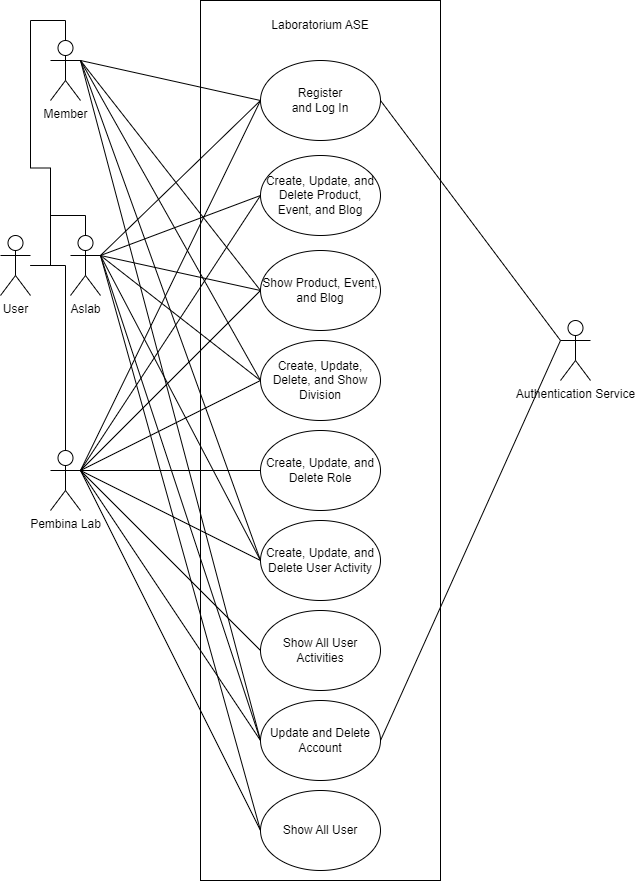

The diagram above was exported from draw.io. Its source (the exported page's mxGraphModel, read from the mxfile embedded in the PNG):
<mxGraphModel dx="1050" dy="581" grid="1" gridSize="10" guides="1" tooltips="1" connect="1" arrows="1" fold="1" page="1" pageScale="1" pageWidth="827" pageHeight="1169" math="0" shadow="0">
  <root>
    <mxCell id="0" />
    <mxCell id="1" parent="0" />
    <mxCell id="JFj3uUW5Q0bvLAfkjT64-5" value="" style="verticalLabelPosition=bottom;verticalAlign=top;html=1;shape=mxgraph.basic.rect;fillColor2=none;strokeWidth=1;size=20;indent=5;" parent="1" vertex="1">
      <mxGeometry x="240" y="40" width="240" height="880" as="geometry" />
    </mxCell>
    <mxCell id="JFj3uUW5Q0bvLAfkjT64-1" value="Member" style="shape=umlActor;verticalLabelPosition=bottom;verticalAlign=top;html=1;outlineConnect=0;" parent="1" vertex="1">
      <mxGeometry x="90" y="80" width="30" height="60" as="geometry" />
    </mxCell>
    <mxCell id="JFj3uUW5Q0bvLAfkjT64-4" value="Authentication Service" style="shape=umlActor;verticalLabelPosition=bottom;verticalAlign=top;html=1;outlineConnect=0;" parent="1" vertex="1">
      <mxGeometry x="600" y="360" width="30" height="60" as="geometry" />
    </mxCell>
    <mxCell id="9PX0aDmCdbCPSVlVPVjH-1" value="Laboratorium ASE" style="text;html=1;strokeColor=none;fillColor=none;align=center;verticalAlign=middle;whiteSpace=wrap;rounded=0;" parent="1" vertex="1">
      <mxGeometry x="290" y="50" width="140" height="30" as="geometry" />
    </mxCell>
    <mxCell id="9PX0aDmCdbCPSVlVPVjH-2" value="Pembina Lab" style="shape=umlActor;verticalLabelPosition=bottom;verticalAlign=top;html=1;outlineConnect=0;" parent="1" vertex="1">
      <mxGeometry x="90" y="490" width="30" height="60" as="geometry" />
    </mxCell>
    <mxCell id="9PX0aDmCdbCPSVlVPVjH-4" value="" style="ellipse;whiteSpace=wrap;html=1;fontStyle=4" parent="1" vertex="1">
      <mxGeometry x="300" y="100" width="120" height="80" as="geometry" />
    </mxCell>
    <mxCell id="9PX0aDmCdbCPSVlVPVjH-5" value="Register and Log In" style="text;html=1;strokeColor=none;fillColor=none;align=center;verticalAlign=middle;whiteSpace=wrap;rounded=0;" parent="1" vertex="1">
      <mxGeometry x="330" y="125" width="60" height="30" as="geometry" />
    </mxCell>
    <mxCell id="9PX0aDmCdbCPSVlVPVjH-33" style="edgeStyle=orthogonalEdgeStyle;rounded=0;orthogonalLoop=1;jettySize=auto;html=1;endArrow=none;endFill=0;entryX=0.5;entryY=0;entryDx=0;entryDy=0;entryPerimeter=0;" parent="1" source="9PX0aDmCdbCPSVlVPVjH-31" target="JFj3uUW5Q0bvLAfkjT64-1" edge="1">
      <mxGeometry relative="1" as="geometry" />
    </mxCell>
    <mxCell id="9PX0aDmCdbCPSVlVPVjH-34" style="edgeStyle=orthogonalEdgeStyle;rounded=0;orthogonalLoop=1;jettySize=auto;html=1;entryX=0.5;entryY=0;entryDx=0;entryDy=0;entryPerimeter=0;endArrow=none;endFill=0;" parent="1" source="9PX0aDmCdbCPSVlVPVjH-31" target="9PX0aDmCdbCPSVlVPVjH-32" edge="1">
      <mxGeometry relative="1" as="geometry" />
    </mxCell>
    <mxCell id="yLnupoukv1PCzxA1h0lv-1" style="edgeStyle=orthogonalEdgeStyle;rounded=0;orthogonalLoop=1;jettySize=auto;html=1;entryX=0.5;entryY=0;entryDx=0;entryDy=0;entryPerimeter=0;endArrow=none;endFill=0;" parent="1" source="9PX0aDmCdbCPSVlVPVjH-31" target="9PX0aDmCdbCPSVlVPVjH-2" edge="1">
      <mxGeometry relative="1" as="geometry" />
    </mxCell>
    <mxCell id="9PX0aDmCdbCPSVlVPVjH-31" value="User" style="shape=umlActor;verticalLabelPosition=bottom;verticalAlign=top;html=1;outlineConnect=0;" parent="1" vertex="1">
      <mxGeometry x="40" y="275" width="30" height="60" as="geometry" />
    </mxCell>
    <mxCell id="9PX0aDmCdbCPSVlVPVjH-32" value="Aslab" style="shape=umlActor;verticalLabelPosition=bottom;verticalAlign=top;html=1;outlineConnect=0;" parent="1" vertex="1">
      <mxGeometry x="110" y="275" width="30" height="60" as="geometry" />
    </mxCell>
    <mxCell id="yLnupoukv1PCzxA1h0lv-6" value="Create, Update, and Delete Product, Event, and Blog" style="ellipse;whiteSpace=wrap;html=1;" parent="1" vertex="1">
      <mxGeometry x="300" y="195" width="120" height="80" as="geometry" />
    </mxCell>
    <mxCell id="yLnupoukv1PCzxA1h0lv-15" value="Create, Update, Delete, and Show Division" style="ellipse;whiteSpace=wrap;html=1;" parent="1" vertex="1">
      <mxGeometry x="300" y="380" width="120" height="80" as="geometry" />
    </mxCell>
    <mxCell id="yLnupoukv1PCzxA1h0lv-19" value="Create, Update, and Delete Role" style="ellipse;whiteSpace=wrap;html=1;" parent="1" vertex="1">
      <mxGeometry x="300" y="470" width="120" height="80" as="geometry" />
    </mxCell>
    <mxCell id="yLnupoukv1PCzxA1h0lv-22" value="Create, Update, and Delete User Activity" style="ellipse;whiteSpace=wrap;html=1;" parent="1" vertex="1">
      <mxGeometry x="300" y="560" width="120" height="80" as="geometry" />
    </mxCell>
    <mxCell id="tN2uApGsxZkQSA4ydL-U-1" value="Show Product, Event, and Blog" style="ellipse;whiteSpace=wrap;html=1;" parent="1" vertex="1">
      <mxGeometry x="300" y="290" width="120" height="80" as="geometry" />
    </mxCell>
    <mxCell id="i62cjDJo881-5a5Qylfh-1" value="" style="endArrow=none;html=1;rounded=0;entryX=0;entryY=0.5;entryDx=0;entryDy=0;endFill=0;exitX=1;exitY=0.3333333333333333;exitDx=0;exitDy=0;exitPerimeter=0;" edge="1" parent="1" source="JFj3uUW5Q0bvLAfkjT64-1" target="9PX0aDmCdbCPSVlVPVjH-4">
      <mxGeometry width="50" height="50" relative="1" as="geometry">
        <mxPoint x="120" y="165" as="sourcePoint" />
        <mxPoint x="170" y="115" as="targetPoint" />
      </mxGeometry>
    </mxCell>
    <mxCell id="i62cjDJo881-5a5Qylfh-2" value="" style="endArrow=none;html=1;rounded=0;exitX=1;exitY=0.3333333333333333;exitDx=0;exitDy=0;exitPerimeter=0;entryX=0;entryY=0.5;entryDx=0;entryDy=0;endFill=0;" edge="1" parent="1" source="9PX0aDmCdbCPSVlVPVjH-32" target="9PX0aDmCdbCPSVlVPVjH-4">
      <mxGeometry width="50" height="50" relative="1" as="geometry">
        <mxPoint x="140" y="220" as="sourcePoint" />
        <mxPoint x="190" y="170" as="targetPoint" />
      </mxGeometry>
    </mxCell>
    <mxCell id="i62cjDJo881-5a5Qylfh-3" value="" style="endArrow=none;html=1;rounded=0;exitX=1;exitY=0.3333333333333333;exitDx=0;exitDy=0;exitPerimeter=0;entryX=0;entryY=0.5;entryDx=0;entryDy=0;endFill=0;" edge="1" parent="1" source="9PX0aDmCdbCPSVlVPVjH-2" target="9PX0aDmCdbCPSVlVPVjH-4">
      <mxGeometry width="50" height="50" relative="1" as="geometry">
        <mxPoint x="110" y="540" as="sourcePoint" />
        <mxPoint x="160" y="490" as="targetPoint" />
      </mxGeometry>
    </mxCell>
    <mxCell id="i62cjDJo881-5a5Qylfh-4" value="" style="endArrow=none;html=1;rounded=0;exitX=1;exitY=0.3333333333333333;exitDx=0;exitDy=0;exitPerimeter=0;entryX=0;entryY=0.5;entryDx=0;entryDy=0;endFill=0;" edge="1" parent="1" source="9PX0aDmCdbCPSVlVPVjH-32" target="yLnupoukv1PCzxA1h0lv-6">
      <mxGeometry width="50" height="50" relative="1" as="geometry">
        <mxPoint x="150" y="410" as="sourcePoint" />
        <mxPoint x="200" y="360" as="targetPoint" />
      </mxGeometry>
    </mxCell>
    <mxCell id="i62cjDJo881-5a5Qylfh-5" value="" style="endArrow=none;html=1;rounded=0;exitX=1;exitY=0.3333333333333333;exitDx=0;exitDy=0;exitPerimeter=0;entryX=0;entryY=0.5;entryDx=0;entryDy=0;endFill=0;" edge="1" parent="1" source="9PX0aDmCdbCPSVlVPVjH-2" target="yLnupoukv1PCzxA1h0lv-6">
      <mxGeometry width="50" height="50" relative="1" as="geometry">
        <mxPoint x="110" y="540" as="sourcePoint" />
        <mxPoint x="160" y="490" as="targetPoint" />
      </mxGeometry>
    </mxCell>
    <mxCell id="i62cjDJo881-5a5Qylfh-6" value="" style="endArrow=none;html=1;rounded=0;exitX=1;exitY=0.3333333333333333;exitDx=0;exitDy=0;exitPerimeter=0;entryX=0;entryY=0.5;entryDx=0;entryDy=0;endFill=0;" edge="1" parent="1" source="9PX0aDmCdbCPSVlVPVjH-32" target="tN2uApGsxZkQSA4ydL-U-1">
      <mxGeometry width="50" height="50" relative="1" as="geometry">
        <mxPoint x="140" y="420" as="sourcePoint" />
        <mxPoint x="190" y="370" as="targetPoint" />
      </mxGeometry>
    </mxCell>
    <mxCell id="i62cjDJo881-5a5Qylfh-7" value="" style="endArrow=none;html=1;rounded=0;exitX=1;exitY=0.3333333333333333;exitDx=0;exitDy=0;exitPerimeter=0;entryX=0;entryY=0.5;entryDx=0;entryDy=0;endFill=0;" edge="1" parent="1" source="9PX0aDmCdbCPSVlVPVjH-2" target="tN2uApGsxZkQSA4ydL-U-1">
      <mxGeometry width="50" height="50" relative="1" as="geometry">
        <mxPoint x="140" y="540" as="sourcePoint" />
        <mxPoint x="190" y="490" as="targetPoint" />
      </mxGeometry>
    </mxCell>
    <mxCell id="i62cjDJo881-5a5Qylfh-8" value="" style="endArrow=none;html=1;rounded=0;exitX=1;exitY=0.3333333333333333;exitDx=0;exitDy=0;exitPerimeter=0;entryX=0;entryY=0.5;entryDx=0;entryDy=0;endFill=0;" edge="1" parent="1" source="JFj3uUW5Q0bvLAfkjT64-1" target="tN2uApGsxZkQSA4ydL-U-1">
      <mxGeometry width="50" height="50" relative="1" as="geometry">
        <mxPoint x="150" y="240" as="sourcePoint" />
        <mxPoint x="200" y="190" as="targetPoint" />
      </mxGeometry>
    </mxCell>
    <mxCell id="i62cjDJo881-5a5Qylfh-9" value="" style="endArrow=none;html=1;rounded=0;exitX=1;exitY=0.3333333333333333;exitDx=0;exitDy=0;exitPerimeter=0;entryX=0;entryY=0.5;entryDx=0;entryDy=0;endFill=0;" edge="1" parent="1" source="JFj3uUW5Q0bvLAfkjT64-1" target="yLnupoukv1PCzxA1h0lv-15">
      <mxGeometry width="50" height="50" relative="1" as="geometry">
        <mxPoint x="150" y="180" as="sourcePoint" />
        <mxPoint x="200" y="130" as="targetPoint" />
      </mxGeometry>
    </mxCell>
    <mxCell id="i62cjDJo881-5a5Qylfh-10" value="" style="endArrow=none;html=1;rounded=0;exitX=0;exitY=0.3333333333333333;exitDx=0;exitDy=0;exitPerimeter=0;entryX=1;entryY=0.5;entryDx=0;entryDy=0;endFill=0;" edge="1" parent="1" source="JFj3uUW5Q0bvLAfkjT64-4" target="9PX0aDmCdbCPSVlVPVjH-4">
      <mxGeometry width="50" height="50" relative="1" as="geometry">
        <mxPoint x="500" y="290" as="sourcePoint" />
        <mxPoint x="550" y="240" as="targetPoint" />
      </mxGeometry>
    </mxCell>
    <mxCell id="i62cjDJo881-5a5Qylfh-11" value="" style="endArrow=none;html=1;rounded=0;exitX=1;exitY=0.3333333333333333;exitDx=0;exitDy=0;exitPerimeter=0;entryX=0;entryY=0.5;entryDx=0;entryDy=0;endFill=0;" edge="1" parent="1" source="9PX0aDmCdbCPSVlVPVjH-32" target="yLnupoukv1PCzxA1h0lv-15">
      <mxGeometry width="50" height="50" relative="1" as="geometry">
        <mxPoint x="140" y="300" as="sourcePoint" />
        <mxPoint x="220" y="320" as="targetPoint" />
      </mxGeometry>
    </mxCell>
    <mxCell id="i62cjDJo881-5a5Qylfh-12" value="" style="endArrow=none;html=1;rounded=0;exitX=1;exitY=0.3333333333333333;exitDx=0;exitDy=0;exitPerimeter=0;endFill=0;entryX=0;entryY=0.5;entryDx=0;entryDy=0;" edge="1" parent="1" source="9PX0aDmCdbCPSVlVPVjH-2" target="yLnupoukv1PCzxA1h0lv-15">
      <mxGeometry width="50" height="50" relative="1" as="geometry">
        <mxPoint x="160" y="520" as="sourcePoint" />
        <mxPoint x="210" y="470" as="targetPoint" />
      </mxGeometry>
    </mxCell>
    <mxCell id="i62cjDJo881-5a5Qylfh-14" value="" style="endArrow=none;html=1;rounded=0;exitX=1;exitY=0.3333333333333333;exitDx=0;exitDy=0;exitPerimeter=0;entryX=0;entryY=0.5;entryDx=0;entryDy=0;endFill=0;" edge="1" parent="1" source="9PX0aDmCdbCPSVlVPVjH-2" target="yLnupoukv1PCzxA1h0lv-19">
      <mxGeometry width="50" height="50" relative="1" as="geometry">
        <mxPoint x="190" y="560" as="sourcePoint" />
        <mxPoint x="240" y="510" as="targetPoint" />
      </mxGeometry>
    </mxCell>
    <mxCell id="i62cjDJo881-5a5Qylfh-15" value="" style="endArrow=none;html=1;rounded=0;exitX=1;exitY=0.3333333333333333;exitDx=0;exitDy=0;exitPerimeter=0;entryX=0;entryY=0.5;entryDx=0;entryDy=0;endFill=0;" edge="1" parent="1" source="JFj3uUW5Q0bvLAfkjT64-1" target="yLnupoukv1PCzxA1h0lv-22">
      <mxGeometry width="50" height="50" relative="1" as="geometry">
        <mxPoint x="110" y="270" as="sourcePoint" />
        <mxPoint x="160" y="220" as="targetPoint" />
      </mxGeometry>
    </mxCell>
    <mxCell id="i62cjDJo881-5a5Qylfh-16" value="" style="endArrow=none;html=1;rounded=0;exitX=1;exitY=0.3333333333333333;exitDx=0;exitDy=0;exitPerimeter=0;entryX=0;entryY=0.5;entryDx=0;entryDy=0;endFill=0;" edge="1" parent="1" source="9PX0aDmCdbCPSVlVPVjH-32" target="yLnupoukv1PCzxA1h0lv-22">
      <mxGeometry width="50" height="50" relative="1" as="geometry">
        <mxPoint x="160" y="400" as="sourcePoint" />
        <mxPoint x="210" y="350" as="targetPoint" />
      </mxGeometry>
    </mxCell>
    <mxCell id="i62cjDJo881-5a5Qylfh-17" value="" style="endArrow=none;html=1;rounded=0;exitX=1;exitY=0.3333333333333333;exitDx=0;exitDy=0;exitPerimeter=0;entryX=0;entryY=0.5;entryDx=0;entryDy=0;endFill=0;" edge="1" parent="1" source="9PX0aDmCdbCPSVlVPVjH-2" target="yLnupoukv1PCzxA1h0lv-22">
      <mxGeometry width="50" height="50" relative="1" as="geometry">
        <mxPoint x="160" y="560" as="sourcePoint" />
        <mxPoint x="210" y="510" as="targetPoint" />
      </mxGeometry>
    </mxCell>
    <mxCell id="i62cjDJo881-5a5Qylfh-18" value="Show All User Activities" style="ellipse;whiteSpace=wrap;html=1;" vertex="1" parent="1">
      <mxGeometry x="300" y="650" width="120" height="80" as="geometry" />
    </mxCell>
    <mxCell id="i62cjDJo881-5a5Qylfh-19" value="" style="endArrow=none;html=1;rounded=0;exitX=1;exitY=0.3333333333333333;exitDx=0;exitDy=0;exitPerimeter=0;entryX=0;entryY=0.5;entryDx=0;entryDy=0;endFill=0;" edge="1" parent="1" source="9PX0aDmCdbCPSVlVPVjH-2" target="i62cjDJo881-5a5Qylfh-18">
      <mxGeometry width="50" height="50" relative="1" as="geometry">
        <mxPoint x="220" y="440" as="sourcePoint" />
        <mxPoint x="270" y="390" as="targetPoint" />
      </mxGeometry>
    </mxCell>
    <mxCell id="i62cjDJo881-5a5Qylfh-20" value="Update and Delete Account" style="ellipse;whiteSpace=wrap;html=1;" vertex="1" parent="1">
      <mxGeometry x="300" y="740" width="120" height="80" as="geometry" />
    </mxCell>
    <mxCell id="i62cjDJo881-5a5Qylfh-21" value="" style="endArrow=none;html=1;rounded=0;exitX=1;exitY=0.3333333333333333;exitDx=0;exitDy=0;exitPerimeter=0;entryX=0;entryY=0.5;entryDx=0;entryDy=0;endFill=0;" edge="1" parent="1" source="JFj3uUW5Q0bvLAfkjT64-1" target="i62cjDJo881-5a5Qylfh-20">
      <mxGeometry width="50" height="50" relative="1" as="geometry">
        <mxPoint x="180" y="200" as="sourcePoint" />
        <mxPoint x="230" y="150" as="targetPoint" />
      </mxGeometry>
    </mxCell>
    <mxCell id="i62cjDJo881-5a5Qylfh-22" value="" style="endArrow=none;html=1;rounded=0;exitX=1;exitY=0.3333333333333333;exitDx=0;exitDy=0;exitPerimeter=0;entryX=0;entryY=0.5;entryDx=0;entryDy=0;endFill=0;" edge="1" parent="1" source="9PX0aDmCdbCPSVlVPVjH-32" target="i62cjDJo881-5a5Qylfh-20">
      <mxGeometry width="50" height="50" relative="1" as="geometry">
        <mxPoint x="130" y="420" as="sourcePoint" />
        <mxPoint x="180" y="370" as="targetPoint" />
      </mxGeometry>
    </mxCell>
    <mxCell id="i62cjDJo881-5a5Qylfh-23" value="" style="endArrow=none;html=1;rounded=0;exitX=1;exitY=0.3333333333333333;exitDx=0;exitDy=0;exitPerimeter=0;entryX=0;entryY=0.5;entryDx=0;entryDy=0;endFill=0;" edge="1" parent="1" source="9PX0aDmCdbCPSVlVPVjH-2" target="i62cjDJo881-5a5Qylfh-20">
      <mxGeometry width="50" height="50" relative="1" as="geometry">
        <mxPoint x="120" y="670" as="sourcePoint" />
        <mxPoint x="170" y="620" as="targetPoint" />
      </mxGeometry>
    </mxCell>
    <mxCell id="i62cjDJo881-5a5Qylfh-24" value="" style="endArrow=none;html=1;rounded=0;exitX=0;exitY=0.3333333333333333;exitDx=0;exitDy=0;exitPerimeter=0;endFill=0;entryX=1;entryY=0.5;entryDx=0;entryDy=0;" edge="1" parent="1" source="JFj3uUW5Q0bvLAfkjT64-4" target="i62cjDJo881-5a5Qylfh-20">
      <mxGeometry width="50" height="50" relative="1" as="geometry">
        <mxPoint x="490" y="660" as="sourcePoint" />
        <mxPoint x="540" y="610" as="targetPoint" />
      </mxGeometry>
    </mxCell>
    <mxCell id="i62cjDJo881-5a5Qylfh-26" value="Show All User" style="ellipse;whiteSpace=wrap;html=1;" vertex="1" parent="1">
      <mxGeometry x="300" y="830" width="120" height="80" as="geometry" />
    </mxCell>
    <mxCell id="i62cjDJo881-5a5Qylfh-27" value="" style="endArrow=none;html=1;rounded=0;exitX=1;exitY=0.3333333333333333;exitDx=0;exitDy=0;exitPerimeter=0;entryX=0;entryY=0.5;entryDx=0;entryDy=0;endFill=0;" edge="1" parent="1" source="9PX0aDmCdbCPSVlVPVjH-32" target="i62cjDJo881-5a5Qylfh-26">
      <mxGeometry width="50" height="50" relative="1" as="geometry">
        <mxPoint x="100" y="740" as="sourcePoint" />
        <mxPoint x="150" y="690" as="targetPoint" />
      </mxGeometry>
    </mxCell>
    <mxCell id="i62cjDJo881-5a5Qylfh-28" value="" style="endArrow=none;html=1;rounded=0;exitX=1;exitY=0.3333333333333333;exitDx=0;exitDy=0;exitPerimeter=0;entryX=0;entryY=0.5;entryDx=0;entryDy=0;endFill=0;" edge="1" parent="1" source="9PX0aDmCdbCPSVlVPVjH-2" target="i62cjDJo881-5a5Qylfh-26">
      <mxGeometry width="50" height="50" relative="1" as="geometry">
        <mxPoint x="190" y="770" as="sourcePoint" />
        <mxPoint x="240" y="720" as="targetPoint" />
      </mxGeometry>
    </mxCell>
  </root>
</mxGraphModel>